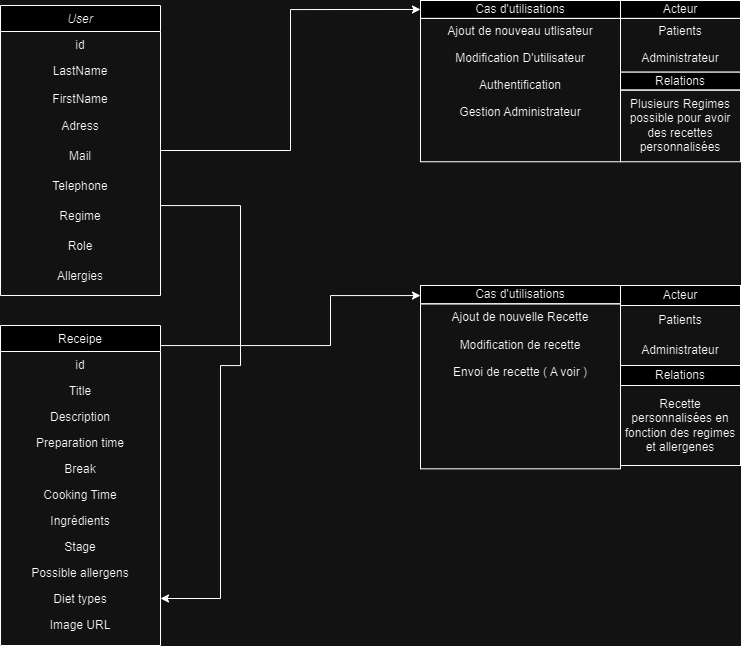

The diagram above was exported from draw.io. Its source (the exported page's mxGraphModel, read from the mxfile embedded in the PNG):
<mxGraphModel dx="1838" dy="967" grid="1" gridSize="10" guides="1" tooltips="1" connect="1" arrows="1" fold="1" page="1" pageScale="1" pageWidth="827" pageHeight="1169" math="0" shadow="0">
  <root>
    <mxCell id="WIyWlLk6GJQsqaUBKTNV-0" />
    <mxCell id="WIyWlLk6GJQsqaUBKTNV-1" parent="WIyWlLk6GJQsqaUBKTNV-0" />
    <mxCell id="8wjIcGyNlAFSRhuU1HUV-47" style="edgeStyle=orthogonalEdgeStyle;rounded=0;orthogonalLoop=1;jettySize=auto;html=1;entryX=0;entryY=0.5;entryDx=0;entryDy=0;" parent="WIyWlLk6GJQsqaUBKTNV-1" source="zkfFHV4jXpPFQw0GAbJ--0" target="8wjIcGyNlAFSRhuU1HUV-11" edge="1">
      <mxGeometry relative="1" as="geometry" />
    </mxCell>
    <mxCell id="zkfFHV4jXpPFQw0GAbJ--0" value="User" style="swimlane;fontStyle=2;align=center;verticalAlign=top;childLayout=stackLayout;horizontal=1;startSize=26;horizontalStack=0;resizeParent=1;resizeLast=0;collapsible=1;marginBottom=0;rounded=0;shadow=0;strokeWidth=1;" parent="WIyWlLk6GJQsqaUBKTNV-1" vertex="1">
      <mxGeometry x="70" y="40" width="160" height="290" as="geometry">
        <mxRectangle x="220" y="120" width="160" height="26" as="alternateBounds" />
      </mxGeometry>
    </mxCell>
    <mxCell id="zkfFHV4jXpPFQw0GAbJ--1" value="id&#10;" style="text;align=center;verticalAlign=top;spacingLeft=4;spacingRight=4;overflow=hidden;rotatable=0;points=[[0,0.5],[1,0.5]];portConstraint=eastwest;" parent="zkfFHV4jXpPFQw0GAbJ--0" vertex="1">
      <mxGeometry y="26" width="160" height="26" as="geometry" />
    </mxCell>
    <mxCell id="zkfFHV4jXpPFQw0GAbJ--2" value="LastName" style="text;align=center;verticalAlign=top;spacingLeft=4;spacingRight=4;overflow=hidden;rotatable=0;points=[[0,0.5],[1,0.5]];portConstraint=eastwest;rounded=0;shadow=0;html=0;" parent="zkfFHV4jXpPFQw0GAbJ--0" vertex="1">
      <mxGeometry y="52" width="160" height="28" as="geometry" />
    </mxCell>
    <mxCell id="zkfFHV4jXpPFQw0GAbJ--3" value="FirstName" style="text;align=center;verticalAlign=top;spacingLeft=4;spacingRight=4;overflow=hidden;rotatable=0;points=[[0,0.5],[1,0.5]];portConstraint=eastwest;rounded=0;shadow=0;html=0;" parent="zkfFHV4jXpPFQw0GAbJ--0" vertex="1">
      <mxGeometry y="80" width="160" height="26" as="geometry" />
    </mxCell>
    <mxCell id="8wjIcGyNlAFSRhuU1HUV-1" value="Adress" style="text;html=1;strokeColor=none;fillColor=none;align=center;verticalAlign=middle;whiteSpace=wrap;rounded=0;" parent="zkfFHV4jXpPFQw0GAbJ--0" vertex="1">
      <mxGeometry y="106" width="160" height="30" as="geometry" />
    </mxCell>
    <mxCell id="8wjIcGyNlAFSRhuU1HUV-2" value="Mail" style="text;html=1;strokeColor=none;fillColor=none;align=center;verticalAlign=middle;whiteSpace=wrap;rounded=0;" parent="zkfFHV4jXpPFQw0GAbJ--0" vertex="1">
      <mxGeometry y="136" width="160" height="30" as="geometry" />
    </mxCell>
    <mxCell id="8wjIcGyNlAFSRhuU1HUV-29" value="Telephone" style="text;html=1;strokeColor=none;fillColor=none;align=center;verticalAlign=middle;whiteSpace=wrap;rounded=0;" parent="zkfFHV4jXpPFQw0GAbJ--0" vertex="1">
      <mxGeometry y="166" width="160" height="30" as="geometry" />
    </mxCell>
    <mxCell id="8wjIcGyNlAFSRhuU1HUV-3" value="Regime" style="text;html=1;strokeColor=none;fillColor=none;align=center;verticalAlign=middle;whiteSpace=wrap;rounded=0;" parent="zkfFHV4jXpPFQw0GAbJ--0" vertex="1">
      <mxGeometry y="196" width="160" height="30" as="geometry" />
    </mxCell>
    <mxCell id="8wjIcGyNlAFSRhuU1HUV-4" value="Role" style="text;html=1;strokeColor=none;fillColor=none;align=center;verticalAlign=middle;whiteSpace=wrap;rounded=0;" parent="zkfFHV4jXpPFQw0GAbJ--0" vertex="1">
      <mxGeometry y="226" width="160" height="30" as="geometry" />
    </mxCell>
    <mxCell id="NcDw_tYp0vLQSQuPj4At-2" value="Allergies" style="text;html=1;strokeColor=none;fillColor=none;align=center;verticalAlign=middle;whiteSpace=wrap;rounded=0;" vertex="1" parent="zkfFHV4jXpPFQw0GAbJ--0">
      <mxGeometry y="256" width="160" height="30" as="geometry" />
    </mxCell>
    <mxCell id="8wjIcGyNlAFSRhuU1HUV-48" style="edgeStyle=orthogonalEdgeStyle;rounded=0;orthogonalLoop=1;jettySize=auto;html=1;" parent="WIyWlLk6GJQsqaUBKTNV-1" source="zkfFHV4jXpPFQw0GAbJ--17" target="8wjIcGyNlAFSRhuU1HUV-44" edge="1">
      <mxGeometry relative="1" as="geometry">
        <Array as="points">
          <mxPoint x="400" y="380" />
          <mxPoint x="400" y="330" />
        </Array>
      </mxGeometry>
    </mxCell>
    <mxCell id="zkfFHV4jXpPFQw0GAbJ--17" value="Receipe" style="swimlane;fontStyle=0;align=center;verticalAlign=top;childLayout=stackLayout;horizontal=1;startSize=26;horizontalStack=0;resizeParent=1;resizeLast=0;collapsible=1;marginBottom=0;rounded=0;shadow=0;strokeWidth=1;" parent="WIyWlLk6GJQsqaUBKTNV-1" vertex="1">
      <mxGeometry x="70" y="360" width="160" height="320" as="geometry">
        <mxRectangle x="550" y="140" width="160" height="26" as="alternateBounds" />
      </mxGeometry>
    </mxCell>
    <mxCell id="zkfFHV4jXpPFQw0GAbJ--18" value="id" style="text;align=center;verticalAlign=top;spacingLeft=4;spacingRight=4;overflow=hidden;rotatable=0;points=[[0,0.5],[1,0.5]];portConstraint=eastwest;" parent="zkfFHV4jXpPFQw0GAbJ--17" vertex="1">
      <mxGeometry y="26" width="160" height="26" as="geometry" />
    </mxCell>
    <mxCell id="zkfFHV4jXpPFQw0GAbJ--19" value="Title" style="text;align=center;verticalAlign=top;spacingLeft=4;spacingRight=4;overflow=hidden;rotatable=0;points=[[0,0.5],[1,0.5]];portConstraint=eastwest;rounded=0;shadow=0;html=0;" parent="zkfFHV4jXpPFQw0GAbJ--17" vertex="1">
      <mxGeometry y="52" width="160" height="26" as="geometry" />
    </mxCell>
    <mxCell id="zkfFHV4jXpPFQw0GAbJ--20" value="Description" style="text;align=center;verticalAlign=top;spacingLeft=4;spacingRight=4;overflow=hidden;rotatable=0;points=[[0,0.5],[1,0.5]];portConstraint=eastwest;rounded=0;shadow=0;html=0;" parent="zkfFHV4jXpPFQw0GAbJ--17" vertex="1">
      <mxGeometry y="78" width="160" height="26" as="geometry" />
    </mxCell>
    <mxCell id="zkfFHV4jXpPFQw0GAbJ--21" value="Preparation time" style="text;align=center;verticalAlign=top;spacingLeft=4;spacingRight=4;overflow=hidden;rotatable=0;points=[[0,0.5],[1,0.5]];portConstraint=eastwest;rounded=0;shadow=0;html=0;" parent="zkfFHV4jXpPFQw0GAbJ--17" vertex="1">
      <mxGeometry y="104" width="160" height="26" as="geometry" />
    </mxCell>
    <mxCell id="zkfFHV4jXpPFQw0GAbJ--22" value="Break" style="text;align=center;verticalAlign=top;spacingLeft=4;spacingRight=4;overflow=hidden;rotatable=0;points=[[0,0.5],[1,0.5]];portConstraint=eastwest;rounded=0;shadow=0;html=0;" parent="zkfFHV4jXpPFQw0GAbJ--17" vertex="1">
      <mxGeometry y="130" width="160" height="26" as="geometry" />
    </mxCell>
    <mxCell id="zkfFHV4jXpPFQw0GAbJ--24" value="Cooking Time" style="text;align=center;verticalAlign=top;spacingLeft=4;spacingRight=4;overflow=hidden;rotatable=0;points=[[0,0.5],[1,0.5]];portConstraint=eastwest;" parent="zkfFHV4jXpPFQw0GAbJ--17" vertex="1">
      <mxGeometry y="156" width="160" height="26" as="geometry" />
    </mxCell>
    <mxCell id="zkfFHV4jXpPFQw0GAbJ--25" value="Ingrédients" style="text;align=center;verticalAlign=top;spacingLeft=4;spacingRight=4;overflow=hidden;rotatable=0;points=[[0,0.5],[1,0.5]];portConstraint=eastwest;" parent="zkfFHV4jXpPFQw0GAbJ--17" vertex="1">
      <mxGeometry y="182" width="160" height="26" as="geometry" />
    </mxCell>
    <mxCell id="8wjIcGyNlAFSRhuU1HUV-5" value="Stage" style="text;align=center;verticalAlign=top;spacingLeft=4;spacingRight=4;overflow=hidden;rotatable=0;points=[[0,0.5],[1,0.5]];portConstraint=eastwest;" parent="zkfFHV4jXpPFQw0GAbJ--17" vertex="1">
      <mxGeometry y="208" width="160" height="26" as="geometry" />
    </mxCell>
    <mxCell id="8wjIcGyNlAFSRhuU1HUV-6" value="Possible allergens" style="text;align=center;verticalAlign=top;spacingLeft=4;spacingRight=4;overflow=hidden;rotatable=0;points=[[0,0.5],[1,0.5]];portConstraint=eastwest;" parent="zkfFHV4jXpPFQw0GAbJ--17" vertex="1">
      <mxGeometry y="234" width="160" height="26" as="geometry" />
    </mxCell>
    <mxCell id="8wjIcGyNlAFSRhuU1HUV-7" value="Diet types" style="text;align=center;verticalAlign=top;spacingLeft=4;spacingRight=4;overflow=hidden;rotatable=0;points=[[0,0.5],[1,0.5]];portConstraint=eastwest;" parent="zkfFHV4jXpPFQw0GAbJ--17" vertex="1">
      <mxGeometry y="260" width="160" height="26" as="geometry" />
    </mxCell>
    <mxCell id="8wjIcGyNlAFSRhuU1HUV-8" value="Image URL" style="text;align=center;verticalAlign=top;spacingLeft=4;spacingRight=4;overflow=hidden;rotatable=0;points=[[0,0.5],[1,0.5]];portConstraint=eastwest;" parent="zkfFHV4jXpPFQw0GAbJ--17" vertex="1">
      <mxGeometry y="286" width="160" height="26" as="geometry" />
    </mxCell>
    <mxCell id="8wjIcGyNlAFSRhuU1HUV-26" style="edgeStyle=orthogonalEdgeStyle;rounded=0;orthogonalLoop=1;jettySize=auto;html=1;entryX=1;entryY=0.5;entryDx=0;entryDy=0;" parent="WIyWlLk6GJQsqaUBKTNV-1" source="8wjIcGyNlAFSRhuU1HUV-3" edge="1">
      <mxGeometry relative="1" as="geometry">
        <Array as="points">
          <mxPoint x="310" y="240" />
          <mxPoint x="310" y="400" />
          <mxPoint x="290" y="400" />
          <mxPoint x="290" y="633" />
        </Array>
        <mxPoint x="170.00000000000023" y="255.0000000000001" as="sourcePoint" />
        <mxPoint x="230" y="633" as="targetPoint" />
      </mxGeometry>
    </mxCell>
    <mxCell id="8wjIcGyNlAFSRhuU1HUV-28" value="" style="group" parent="WIyWlLk6GJQsqaUBKTNV-1" vertex="1" connectable="0">
      <mxGeometry x="490" y="35" width="320" height="215" as="geometry" />
    </mxCell>
    <mxCell id="8wjIcGyNlAFSRhuU1HUV-14" value="Ajout de nouveau utlisateur" style="text;html=1;strokeColor=none;fillColor=none;align=center;verticalAlign=middle;whiteSpace=wrap;rounded=0;" parent="8wjIcGyNlAFSRhuU1HUV-28" vertex="1">
      <mxGeometry y="17.916666666666668" width="200" height="26.875" as="geometry" />
    </mxCell>
    <mxCell id="8wjIcGyNlAFSRhuU1HUV-15" value="Modification D'utilisateur" style="text;html=1;strokeColor=none;fillColor=none;align=center;verticalAlign=middle;whiteSpace=wrap;rounded=0;" parent="8wjIcGyNlAFSRhuU1HUV-28" vertex="1">
      <mxGeometry y="44.791666666666664" width="200" height="26.875" as="geometry" />
    </mxCell>
    <mxCell id="8wjIcGyNlAFSRhuU1HUV-17" value="Authentification" style="text;html=1;strokeColor=none;fillColor=none;align=center;verticalAlign=middle;whiteSpace=wrap;rounded=0;" parent="8wjIcGyNlAFSRhuU1HUV-28" vertex="1">
      <mxGeometry y="71.66666666666667" width="200" height="26.875" as="geometry" />
    </mxCell>
    <mxCell id="8wjIcGyNlAFSRhuU1HUV-18" value="Gestion Administrateur" style="text;html=1;strokeColor=none;fillColor=none;align=center;verticalAlign=middle;whiteSpace=wrap;rounded=0;" parent="8wjIcGyNlAFSRhuU1HUV-28" vertex="1">
      <mxGeometry y="98.54166666666667" width="200" height="26.875" as="geometry" />
    </mxCell>
    <mxCell id="8wjIcGyNlAFSRhuU1HUV-19" value="Acteur" style="rounded=0;whiteSpace=wrap;html=1;" parent="8wjIcGyNlAFSRhuU1HUV-28" vertex="1">
      <mxGeometry x="200" width="120" height="17.916666666666668" as="geometry" />
    </mxCell>
    <mxCell id="8wjIcGyNlAFSRhuU1HUV-20" value="" style="rounded=0;whiteSpace=wrap;html=1;fillColor=none;" parent="8wjIcGyNlAFSRhuU1HUV-28" vertex="1">
      <mxGeometry x="200" y="17.916666666666668" width="120" height="53.75" as="geometry" />
    </mxCell>
    <mxCell id="8wjIcGyNlAFSRhuU1HUV-21" value="Patients" style="text;html=1;strokeColor=none;fillColor=none;align=center;verticalAlign=middle;whiteSpace=wrap;rounded=0;" parent="8wjIcGyNlAFSRhuU1HUV-28" vertex="1">
      <mxGeometry x="200" y="17.916666666666668" width="120" height="26.875" as="geometry" />
    </mxCell>
    <mxCell id="8wjIcGyNlAFSRhuU1HUV-22" value="Administrateur" style="text;html=1;strokeColor=none;fillColor=none;align=center;verticalAlign=middle;whiteSpace=wrap;rounded=0;" parent="8wjIcGyNlAFSRhuU1HUV-28" vertex="1">
      <mxGeometry x="200" y="44.791666666666664" width="120" height="26.875" as="geometry" />
    </mxCell>
    <mxCell id="8wjIcGyNlAFSRhuU1HUV-23" value="Relations" style="rounded=0;whiteSpace=wrap;html=1;" parent="8wjIcGyNlAFSRhuU1HUV-28" vertex="1">
      <mxGeometry x="200" y="71.66666666666667" width="120" height="17.916666666666668" as="geometry" />
    </mxCell>
    <mxCell id="8wjIcGyNlAFSRhuU1HUV-24" value="" style="rounded=0;whiteSpace=wrap;html=1;fillColor=none;" parent="8wjIcGyNlAFSRhuU1HUV-28" vertex="1">
      <mxGeometry x="200" y="89.58333333333333" width="120" height="71.66666666666667" as="geometry" />
    </mxCell>
    <mxCell id="8wjIcGyNlAFSRhuU1HUV-25" value="Plusieurs Regimes possible pour avoir des recettes personnalisées" style="text;html=1;strokeColor=none;fillColor=none;align=center;verticalAlign=middle;whiteSpace=wrap;rounded=0;" parent="8wjIcGyNlAFSRhuU1HUV-28" vertex="1">
      <mxGeometry x="200" y="89.58333333333333" width="120" height="71.66666666666667" as="geometry" />
    </mxCell>
    <mxCell id="8wjIcGyNlAFSRhuU1HUV-27" value="" style="group" parent="8wjIcGyNlAFSRhuU1HUV-28" vertex="1" connectable="0">
      <mxGeometry width="200" height="215" as="geometry" />
    </mxCell>
    <mxCell id="8wjIcGyNlAFSRhuU1HUV-11" value="Cas d'utilisations" style="rounded=0;whiteSpace=wrap;html=1;" parent="8wjIcGyNlAFSRhuU1HUV-27" vertex="1">
      <mxGeometry width="200" height="17.916666666666668" as="geometry" />
    </mxCell>
    <mxCell id="8wjIcGyNlAFSRhuU1HUV-12" value="" style="rounded=0;whiteSpace=wrap;html=1;fillColor=none;" parent="8wjIcGyNlAFSRhuU1HUV-27" vertex="1">
      <mxGeometry y="17.916666666666668" width="200" height="143.33333333333334" as="geometry" />
    </mxCell>
    <mxCell id="8wjIcGyNlAFSRhuU1HUV-51" style="edgeStyle=orthogonalEdgeStyle;rounded=0;orthogonalLoop=1;jettySize=auto;html=1;exitX=0.5;exitY=1;exitDx=0;exitDy=0;" parent="8wjIcGyNlAFSRhuU1HUV-27" source="8wjIcGyNlAFSRhuU1HUV-12" target="8wjIcGyNlAFSRhuU1HUV-12" edge="1">
      <mxGeometry relative="1" as="geometry" />
    </mxCell>
    <mxCell id="8wjIcGyNlAFSRhuU1HUV-36" value="Acteur" style="rounded=0;whiteSpace=wrap;html=1;" parent="WIyWlLk6GJQsqaUBKTNV-1" vertex="1">
      <mxGeometry x="690" y="320" width="120" height="20" as="geometry" />
    </mxCell>
    <mxCell id="8wjIcGyNlAFSRhuU1HUV-37" value="" style="rounded=0;whiteSpace=wrap;html=1;fillColor=none;" parent="WIyWlLk6GJQsqaUBKTNV-1" vertex="1">
      <mxGeometry x="690" y="340" width="120" height="60" as="geometry" />
    </mxCell>
    <mxCell id="8wjIcGyNlAFSRhuU1HUV-38" value="Patients" style="text;html=1;strokeColor=none;fillColor=none;align=center;verticalAlign=middle;whiteSpace=wrap;rounded=0;" parent="WIyWlLk6GJQsqaUBKTNV-1" vertex="1">
      <mxGeometry x="690" y="340" width="120" height="30" as="geometry" />
    </mxCell>
    <mxCell id="8wjIcGyNlAFSRhuU1HUV-39" value="Administrateur" style="text;html=1;strokeColor=none;fillColor=none;align=center;verticalAlign=middle;whiteSpace=wrap;rounded=0;" parent="WIyWlLk6GJQsqaUBKTNV-1" vertex="1">
      <mxGeometry x="690" y="370" width="120" height="30" as="geometry" />
    </mxCell>
    <mxCell id="8wjIcGyNlAFSRhuU1HUV-40" value="Relations" style="rounded=0;whiteSpace=wrap;html=1;" parent="WIyWlLk6GJQsqaUBKTNV-1" vertex="1">
      <mxGeometry x="690" y="400" width="120" height="20" as="geometry" />
    </mxCell>
    <mxCell id="8wjIcGyNlAFSRhuU1HUV-41" value="" style="rounded=0;whiteSpace=wrap;html=1;fillColor=none;" parent="WIyWlLk6GJQsqaUBKTNV-1" vertex="1">
      <mxGeometry x="690" y="420" width="120" height="80" as="geometry" />
    </mxCell>
    <mxCell id="8wjIcGyNlAFSRhuU1HUV-42" value="Recette personnalisées en fonction des regimes et allergenes" style="text;html=1;strokeColor=none;fillColor=none;align=center;verticalAlign=middle;whiteSpace=wrap;rounded=0;" parent="WIyWlLk6GJQsqaUBKTNV-1" vertex="1">
      <mxGeometry x="690" y="420" width="120" height="80" as="geometry" />
    </mxCell>
    <mxCell id="8wjIcGyNlAFSRhuU1HUV-43" value="" style="group" parent="WIyWlLk6GJQsqaUBKTNV-1" vertex="1" connectable="0">
      <mxGeometry x="490" y="320" width="200" height="220" as="geometry" />
    </mxCell>
    <mxCell id="8wjIcGyNlAFSRhuU1HUV-49" value="" style="group" parent="8wjIcGyNlAFSRhuU1HUV-43" vertex="1" connectable="0">
      <mxGeometry width="200" height="220" as="geometry" />
    </mxCell>
    <mxCell id="8wjIcGyNlAFSRhuU1HUV-44" value="Cas d'utilisations" style="rounded=0;whiteSpace=wrap;html=1;" parent="8wjIcGyNlAFSRhuU1HUV-49" vertex="1">
      <mxGeometry width="200" height="18.333333333333343" as="geometry" />
    </mxCell>
    <mxCell id="8wjIcGyNlAFSRhuU1HUV-45" value="&lt;span style=&quot;white-space: pre;&quot;&gt;&#09;&lt;/span&gt;&lt;span style=&quot;white-space: pre;&quot;&gt;&#09;&lt;/span&gt;" style="rounded=0;whiteSpace=wrap;html=1;fillColor=none;strokeColor=default;glass=0;" parent="8wjIcGyNlAFSRhuU1HUV-49" vertex="1">
      <mxGeometry y="18.333333333333343" width="200" height="165" as="geometry" />
    </mxCell>
    <mxCell id="8wjIcGyNlAFSRhuU1HUV-32" value="Ajout de nouvelle Recette" style="text;html=1;strokeColor=none;fillColor=none;align=center;verticalAlign=middle;whiteSpace=wrap;rounded=0;" parent="8wjIcGyNlAFSRhuU1HUV-49" vertex="1">
      <mxGeometry y="18.333333333333343" width="200" height="27.5" as="geometry" />
    </mxCell>
    <mxCell id="8wjIcGyNlAFSRhuU1HUV-33" value="Modification de recette" style="text;html=1;strokeColor=none;fillColor=none;align=center;verticalAlign=middle;whiteSpace=wrap;rounded=0;" parent="8wjIcGyNlAFSRhuU1HUV-49" vertex="1">
      <mxGeometry y="45.83333333333335" width="200" height="27.5" as="geometry" />
    </mxCell>
    <mxCell id="8wjIcGyNlAFSRhuU1HUV-34" value="Envoi de recette ( A voir )" style="text;html=1;strokeColor=none;fillColor=none;align=center;verticalAlign=middle;whiteSpace=wrap;rounded=0;" parent="8wjIcGyNlAFSRhuU1HUV-49" vertex="1">
      <mxGeometry y="73.33333333333337" width="200" height="27.5" as="geometry" />
    </mxCell>
  </root>
</mxGraphModel>